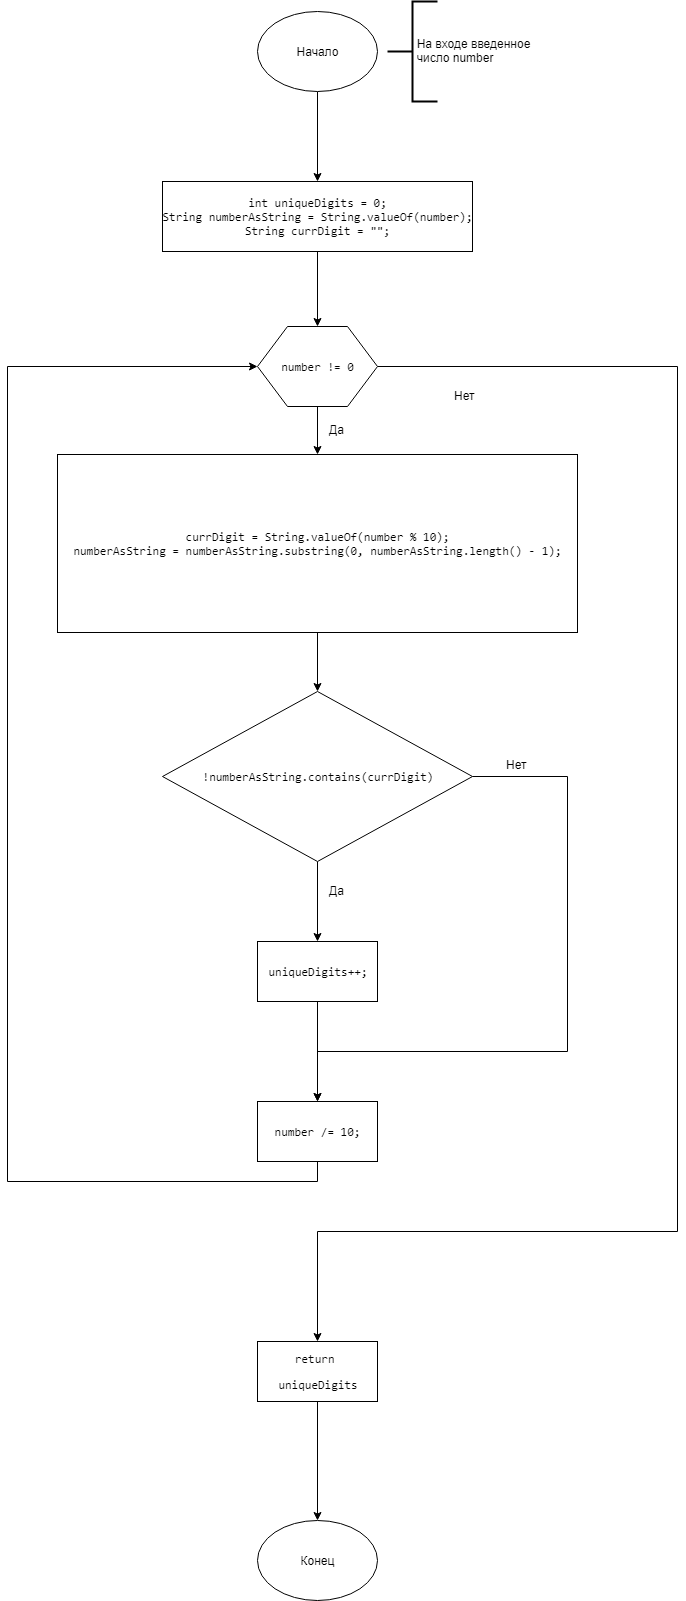

The diagram above was exported from draw.io. Its source (the exported page's mxGraphModel, read from the mxfile embedded in the PNG):
<mxGraphModel dx="1010" dy="501" grid="1" gridSize="10" guides="1" tooltips="1" connect="1" arrows="1" fold="1" page="1" pageScale="1" pageWidth="827" pageHeight="1169" math="0" shadow="0">
  <root>
    <mxCell id="0" />
    <mxCell id="1" parent="0" />
    <mxCell id="XvN2XaPbuuxjgoOkkDLA-2" style="edgeStyle=orthogonalEdgeStyle;rounded=0;orthogonalLoop=1;jettySize=auto;html=1;exitX=0.5;exitY=1;exitDx=0;exitDy=0;entryX=0.5;entryY=0;entryDx=0;entryDy=0;" parent="1" source="4uL-FQDXylC2s6gyvg2Y-1" target="XvN2XaPbuuxjgoOkkDLA-1" edge="1">
      <mxGeometry relative="1" as="geometry" />
    </mxCell>
    <mxCell id="4uL-FQDXylC2s6gyvg2Y-1" value="Начало" style="ellipse;whiteSpace=wrap;html=1;" parent="1" vertex="1">
      <mxGeometry x="340" y="120" width="120" height="80" as="geometry" />
    </mxCell>
    <mxCell id="4uL-FQDXylC2s6gyvg2Y-45" value="Конец" style="ellipse;whiteSpace=wrap;html=1;" parent="1" vertex="1">
      <mxGeometry x="340" y="1629.2000732421875" width="120" height="80" as="geometry" />
    </mxCell>
    <mxCell id="jrCzp0euyDqAISATFkRB-4" value="&amp;nbsp; &amp;nbsp; &amp;nbsp; &amp;nbsp; На входе введенное&lt;br&gt;&amp;nbsp; &amp;nbsp; &amp;nbsp; &amp;nbsp; число number&lt;br&gt;" style="strokeWidth=2;html=1;shape=mxgraph.flowchart.annotation_2;align=left;pointerEvents=1" parent="1" vertex="1">
      <mxGeometry x="470" y="110" width="50" height="100" as="geometry" />
    </mxCell>
    <mxCell id="pLL9Oc8CQJxHJSh033ke-16" style="edgeStyle=orthogonalEdgeStyle;rounded=0;orthogonalLoop=1;jettySize=auto;html=1;exitX=0.5;exitY=1;exitDx=0;exitDy=0;" edge="1" parent="1" source="XvN2XaPbuuxjgoOkkDLA-1" target="pLL9Oc8CQJxHJSh033ke-14">
      <mxGeometry relative="1" as="geometry" />
    </mxCell>
    <mxCell id="XvN2XaPbuuxjgoOkkDLA-1" value="&lt;pre&gt;&lt;pre&gt;&lt;pre&gt;&lt;span&gt;int &lt;/span&gt;uniqueDigits = &lt;span&gt;0&lt;/span&gt;&lt;span&gt;;&lt;br&gt;&lt;/span&gt;String numberAsString = String.&lt;span&gt;valueOf&lt;/span&gt;(number)&lt;span&gt;;&lt;br&gt;&lt;/span&gt;String currDigit = &lt;span&gt;&quot;&quot;&lt;/span&gt;&lt;span&gt;;&lt;/span&gt;&lt;/pre&gt;&lt;/pre&gt;&lt;/pre&gt;" style="rounded=0;whiteSpace=wrap;html=1;" parent="1" vertex="1">
      <mxGeometry x="245" y="290" width="310" height="70" as="geometry" />
    </mxCell>
    <mxCell id="pLL9Oc8CQJxHJSh033ke-20" style="edgeStyle=orthogonalEdgeStyle;rounded=0;orthogonalLoop=1;jettySize=auto;html=1;exitX=0.5;exitY=1;exitDx=0;exitDy=0;entryX=0.5;entryY=0;entryDx=0;entryDy=0;" edge="1" parent="1" source="pLL9Oc8CQJxHJSh033ke-5" target="pLL9Oc8CQJxHJSh033ke-19">
      <mxGeometry relative="1" as="geometry" />
    </mxCell>
    <mxCell id="pLL9Oc8CQJxHJSh033ke-5" value="&lt;pre&gt;&lt;pre&gt;currDigit = String.&lt;span&gt;valueOf&lt;/span&gt;(number % &lt;span&gt;10&lt;/span&gt;)&lt;span&gt;;&lt;br&gt;&lt;/span&gt;numberAsString = numberAsString.substring(&lt;span&gt;0&lt;/span&gt;&lt;span&gt;, &lt;/span&gt;numberAsString.length() - &lt;span&gt;1&lt;/span&gt;)&lt;span&gt;;&lt;/span&gt;&lt;/pre&gt;&lt;/pre&gt;" style="rounded=0;whiteSpace=wrap;html=1;" vertex="1" parent="1">
      <mxGeometry x="140" y="563" width="520" height="178" as="geometry" />
    </mxCell>
    <mxCell id="pLL9Oc8CQJxHJSh033ke-9" value="Да" style="text;html=1;resizable=0;points=[];autosize=1;align=left;verticalAlign=top;spacingTop=-4;" vertex="1" parent="1">
      <mxGeometry x="410" y="529" width="30" height="20" as="geometry" />
    </mxCell>
    <mxCell id="pLL9Oc8CQJxHJSh033ke-10" value="Нет" style="text;html=1;resizable=0;points=[];autosize=1;align=left;verticalAlign=top;spacingTop=-4;" vertex="1" parent="1">
      <mxGeometry x="535" y="495" width="40" height="20" as="geometry" />
    </mxCell>
    <mxCell id="pLL9Oc8CQJxHJSh033ke-17" style="edgeStyle=orthogonalEdgeStyle;rounded=0;orthogonalLoop=1;jettySize=auto;html=1;exitX=0.5;exitY=1;exitDx=0;exitDy=0;" edge="1" parent="1" source="pLL9Oc8CQJxHJSh033ke-14" target="pLL9Oc8CQJxHJSh033ke-5">
      <mxGeometry relative="1" as="geometry" />
    </mxCell>
    <mxCell id="pLL9Oc8CQJxHJSh033ke-26" style="edgeStyle=orthogonalEdgeStyle;rounded=0;orthogonalLoop=1;jettySize=auto;html=1;exitX=1;exitY=0.5;exitDx=0;exitDy=0;entryX=0.5;entryY=0;entryDx=0;entryDy=0;" edge="1" parent="1" source="pLL9Oc8CQJxHJSh033ke-14" target="pLL9Oc8CQJxHJSh033ke-30">
      <mxGeometry relative="1" as="geometry">
        <mxPoint x="400" y="1430" as="targetPoint" />
        <Array as="points">
          <mxPoint x="760" y="475" />
          <mxPoint x="760" y="1340" />
          <mxPoint x="400" y="1340" />
        </Array>
      </mxGeometry>
    </mxCell>
    <mxCell id="pLL9Oc8CQJxHJSh033ke-14" value="&lt;pre&gt;number != &lt;span&gt;0&lt;/span&gt;&lt;/pre&gt;" style="shape=hexagon;perimeter=hexagonPerimeter2;whiteSpace=wrap;html=1;" vertex="1" parent="1">
      <mxGeometry x="340" y="435" width="120" height="80" as="geometry" />
    </mxCell>
    <mxCell id="pLL9Oc8CQJxHJSh033ke-21" style="edgeStyle=orthogonalEdgeStyle;rounded=0;orthogonalLoop=1;jettySize=auto;html=1;exitX=0.5;exitY=1;exitDx=0;exitDy=0;" edge="1" parent="1" source="pLL9Oc8CQJxHJSh033ke-19" target="pLL9Oc8CQJxHJSh033ke-25">
      <mxGeometry relative="1" as="geometry">
        <mxPoint x="400" y="1030" as="targetPoint" />
      </mxGeometry>
    </mxCell>
    <mxCell id="pLL9Oc8CQJxHJSh033ke-23" style="edgeStyle=orthogonalEdgeStyle;rounded=0;orthogonalLoop=1;jettySize=auto;html=1;exitX=1;exitY=0.5;exitDx=0;exitDy=0;entryX=0.5;entryY=0;entryDx=0;entryDy=0;" edge="1" parent="1" source="pLL9Oc8CQJxHJSh033ke-19" target="pLL9Oc8CQJxHJSh033ke-27">
      <mxGeometry relative="1" as="geometry">
        <mxPoint x="240" y="1080" as="targetPoint" />
        <Array as="points">
          <mxPoint x="650" y="885" />
          <mxPoint x="650" y="1160" />
          <mxPoint x="400" y="1160" />
        </Array>
      </mxGeometry>
    </mxCell>
    <mxCell id="pLL9Oc8CQJxHJSh033ke-19" value="&lt;pre&gt;!numberAsString.contains(currDigit)&lt;/pre&gt;" style="rhombus;whiteSpace=wrap;html=1;" vertex="1" parent="1">
      <mxGeometry x="245" y="800" width="310" height="170" as="geometry" />
    </mxCell>
    <mxCell id="pLL9Oc8CQJxHJSh033ke-22" value="Да" style="text;html=1;resizable=0;points=[];autosize=1;align=left;verticalAlign=top;spacingTop=-4;" vertex="1" parent="1">
      <mxGeometry x="410" y="990" width="30" height="20" as="geometry" />
    </mxCell>
    <mxCell id="pLL9Oc8CQJxHJSh033ke-24" value="Нет" style="text;html=1;resizable=0;points=[];autosize=1;align=left;verticalAlign=top;spacingTop=-4;" vertex="1" parent="1">
      <mxGeometry x="587" y="864" width="40" height="20" as="geometry" />
    </mxCell>
    <mxCell id="pLL9Oc8CQJxHJSh033ke-28" style="edgeStyle=orthogonalEdgeStyle;rounded=0;orthogonalLoop=1;jettySize=auto;html=1;exitX=0.5;exitY=1;exitDx=0;exitDy=0;" edge="1" parent="1" source="pLL9Oc8CQJxHJSh033ke-25" target="pLL9Oc8CQJxHJSh033ke-27">
      <mxGeometry relative="1" as="geometry" />
    </mxCell>
    <mxCell id="pLL9Oc8CQJxHJSh033ke-25" value="&lt;pre&gt;uniqueDigits++&lt;span&gt;;&lt;/span&gt;&lt;/pre&gt;" style="rounded=0;whiteSpace=wrap;html=1;" vertex="1" parent="1">
      <mxGeometry x="340" y="1050" width="120" height="60" as="geometry" />
    </mxCell>
    <mxCell id="pLL9Oc8CQJxHJSh033ke-29" style="edgeStyle=orthogonalEdgeStyle;rounded=0;orthogonalLoop=1;jettySize=auto;html=1;exitX=0.5;exitY=1;exitDx=0;exitDy=0;entryX=0;entryY=0.5;entryDx=0;entryDy=0;" edge="1" parent="1" source="pLL9Oc8CQJxHJSh033ke-27" target="pLL9Oc8CQJxHJSh033ke-14">
      <mxGeometry relative="1" as="geometry">
        <Array as="points">
          <mxPoint x="400" y="1290" />
          <mxPoint x="90" y="1290" />
          <mxPoint x="90" y="475" />
        </Array>
      </mxGeometry>
    </mxCell>
    <mxCell id="pLL9Oc8CQJxHJSh033ke-27" value="&lt;pre&gt;number /= &lt;span&gt;10&lt;/span&gt;&lt;span&gt;;&lt;/span&gt;&lt;/pre&gt;" style="rounded=0;whiteSpace=wrap;html=1;" vertex="1" parent="1">
      <mxGeometry x="340" y="1210" width="120" height="60" as="geometry" />
    </mxCell>
    <mxCell id="pLL9Oc8CQJxHJSh033ke-31" style="edgeStyle=orthogonalEdgeStyle;rounded=0;orthogonalLoop=1;jettySize=auto;html=1;exitX=0.5;exitY=1;exitDx=0;exitDy=0;entryX=0.5;entryY=0;entryDx=0;entryDy=0;" edge="1" parent="1" source="pLL9Oc8CQJxHJSh033ke-30" target="4uL-FQDXylC2s6gyvg2Y-45">
      <mxGeometry relative="1" as="geometry" />
    </mxCell>
    <mxCell id="pLL9Oc8CQJxHJSh033ke-30" value="&lt;pre&gt;&lt;span&gt;return &lt;/span&gt;&lt;/pre&gt;&lt;pre&gt;uniqueDigits&lt;/pre&gt;" style="rounded=0;whiteSpace=wrap;html=1;" vertex="1" parent="1">
      <mxGeometry x="340" y="1450" width="120" height="60" as="geometry" />
    </mxCell>
  </root>
</mxGraphModel>